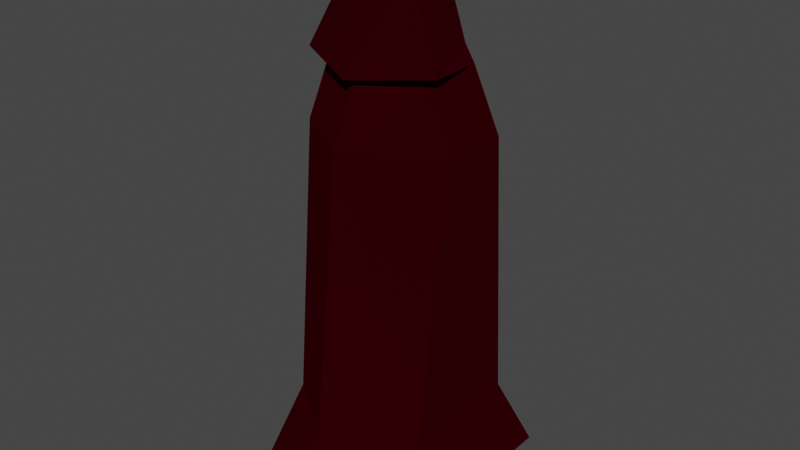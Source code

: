 # Source: untitled.blend  (saved by Blender 2.92.15; exported with 4.5.12 LTS)
import bpy
from mathutils import Matrix  # noqa: F401  (used for matrix-valued properties, if any)

bpy.ops.wm.read_factory_settings(use_empty=True)
scene = bpy.context.scene
scene.name = 'Scene'

# ---- collections
col_collection = bpy.data.collections.new('Collection'); scene.collection.children.link(col_collection)

# ---- materials (node trees are filled in below, after node groups)
mat_material = bpy.data.materials.new('Material')
mat_material.alpha_threshold = 0.0
mat_material.use_transparent_shadow = False
mat_material.line_color = (0.0, 0.0, 0.0, 1.0)

# ---- material node trees
mat_material.use_nodes = True; mat_material.node_tree.nodes.clear()
_N = mat_material.node_tree.nodes; _L = mat_material.node_tree.links
n0 = _N.new('ShaderNodeOutputMaterial'); n0.name = 'Material Output'; n0.location = (300, 300)
n1 = _N.new('ShaderNodeBsdfDiffuse'); n1.name = 'Diffuse BSDF'; n1.location = (10, 300)
n1.inputs[0].default_value = (0.02721, 0.0, 0.001131, 1.0)
n1.inputs[1].default_value = 0.4
_L.new(n1.outputs[0], n0.inputs[0])
n0.is_active_output = True

# ---- world
world_world = bpy.data.worlds.new('World'); scene.world = world_world
world_world.use_nodes = True; world_world.node_tree.nodes.clear()
_N = world_world.node_tree.nodes; _L = world_world.node_tree.links
n0 = _N.new('ShaderNodeOutputWorld'); n0.name = 'World Output'; n0.location = (300, 300)
n1 = _N.new('ShaderNodeBackground'); n1.name = 'Background'; n1.location = (10, 300)
n1.inputs[0].default_value = (0.05088, 0.05088, 0.05088, 1.0)
_L.new(n1.outputs[0], n0.inputs[0])
n0.is_active_output = True
world_world.color = (0.05088, 0.05088, 0.05088)
world_world.use_sun_shadow = False
world_world.sun_shadow_jitter_overblur = 0.0

# ---- meshes
me_cube = bpy.data.meshes.new('Cube')
me_cube.from_pydata([(1.393, 0.6869, 0.9312), (1.691, 1.663, -1.0), (1.393, -0.6083, 0.9312), (1.691, -1.663, -1.0), (-1.363, 0.6869, 0.9312), (-1.695, 1.648, -0.9724), (-1.363, -0.6083, 0.9312), (-1.636, -1.663, -1.0), (1.042, -0.48, 1.291), (-1.0, -0.48, 1.291), (1.042, 0.48, 1.291), (-1.0, 0.48, 1.291), (1.243, -0.6777, 1.32), (-1.243, -0.6777, 1.32), (0.7846, 0.5871, 1.366), (-0.7846, 0.5871, 1.366), (0.573, -0.4173, 1.759), (-0.573, -0.4173, 1.759), (0.5131, 0.594, 1.606), (-0.5131, 0.594, 1.606), (-0.1561, 1.163, 0.9312), (-0.1789, -2.886, -1.0), (-0.18, -1.32, 0.9312), (-0.1789, 2.886, -1.0), (-0.1058, -0.833, 1.291), (-0.1058, 0.833, 1.291), (-0.1674, -1.1, 1.255), (-0.08565, 1.074, 1.322), (-0.07033, -0.7831, 1.791), (-0.08087, 0.8975, 1.666), (1.324, 1.099, -0.5853), (-1.3, -1.099, -0.5853), (1.324, -1.099, -0.5853), (-1.3, 1.099, -0.5853), (-0.1509, 1.907, -0.5853), (-0.1509, -1.907, -0.5853), (-0.2354, 2.84, -0.999), (-0.5844, 2.555, -0.9926), (-0.5014, 1.661, -0.5853), (-0.1784, 2.87, -0.9932), (0.4355, 2.484, -1.0), (0.2989, 1.661, -0.5853), (-0.1789, 2.543, -1.0)], [(42, 21), (20, 34), (38, 34), (36, 37), (34, 39), (34, 41), (23, 42), (40, 42), (42, 37)], [(2, 0, 10, 8), (35, 22, 6, 31), (31, 6, 4, 33), (30, 0, 2, 32), (11, 9, 13, 15), (20, 4, 11, 25), (22, 2, 8, 24), (4, 6, 9, 11), (6, 22, 24, 9), (24, 8, 12, 26), (25, 11, 15, 27), (8, 10, 14, 12), (29, 19, 17, 28), (12, 14, 18, 16), (15, 13, 17, 19), (26, 12, 16, 28), (9, 24, 26, 13), (10, 25, 27, 14), (18, 29, 28, 16), (13, 26, 28, 17), (0, 20, 25, 10), (33, 4, 20, 38), (32, 2, 22, 35), (3, 32, 35, 21), (5, 33, 38, 37), (23, 39, 40), (1, 30, 32, 3), (7, 31, 33, 5), (21, 35, 31, 7), (41, 20, 0, 30), (36, 39, 23), (41, 30, 1, 40)])
_uv = me_cube.uv_layers.new(name='UVMap')
_uv.uv.foreach_set('vector', [0.625, 0.75, 0.625, 0.5, 0.625, 0.5, 0.625, 0.75, 0.4287, 0.8905, 0.625, 0.8905, 0.625, 1.0, 0.4287, 1.0, 0.4287, 0.0, 0.625, 0.0, 0.625, 0.25, 0.4287, 0.25, 0.4287, 0.5, 0.625, 0.5, 0.625, 0.75, 0.4287, 0.75, 0.625, 0.25, 0.625, 0.0, 0.625, 0.0, 0.625, 0.25, 0.625, 0.3595, 0.625, 0.25, 0.625, 0.25, 0.625, 0.3595, 0.625, 0.8905, 0.625, 0.75, 0.625, 0.75, 0.625, 0.8905, 0.625, 0.25, 0.625, 0.0, 0.625, 0.0, 0.625, 0.25, 0.625, 1.0, 0.625, 0.8905, 0.625, 0.8905, 0.625, 1.0, 0.625, 0.8905, 0.625, 0.75, 0.625, 0.75, 0.625, 0.8905, 0.625, 0.3595, 0.625, 0.25, 0.625, 0.25, 0.625, 0.3595, 0.625, 0.75, 0.625, 0.5, 0.625, 0.5, 0.625, 0.75, 0.7655, 0.5, 0.875, 0.5, 0.875, 0.75, 0.7655, 0.75, 0.625, 0.75, 0.625, 0.5, 0.625, 0.5, 0.625, 0.75, 0.625, 0.25, 0.625, 0.0, 0.625, 0.0, 0.625, 0.25, 0.625, 0.8905, 0.625, 0.75, 0.625, 0.75, 0.625, 0.8905, 0.625, 1.0, 0.625, 0.8905, 0.625, 0.8905, 0.625, 1.0, 0.625, 0.5, 0.625, 0.3595, 0.625, 0.3595, 0.625, 0.5, 0.625, 0.5, 0.7655, 0.5, 0.7655, 0.75, 0.625, 0.75, 0.625, 1.0, 0.625, 0.8905, 0.625, 0.8905, 0.625, 1.0, 0.625, 0.5, 0.625, 0.3595, 0.625, 0.3595, 0.625, 0.5, 0.4287, 0.25, 0.625, 0.25, 0.625, 0.3595, 0.4287, 0.3261, 0.4287, 0.75, 0.625, 0.75, 0.625, 0.8905, 0.4287, 0.8905, 0.375, 0.75, 0.4287, 0.75, 0.4287, 0.8905, 0.375, 0.8905, 0.375, 0.25, 0.4287, 0.25, 0.4287, 0.3261, 0.375, 0.3302, 0.375, 0.3595, 0.3759, 0.3595, 0.375, 0.4057, 0.375, 0.5, 0.4287, 0.5, 0.4287, 0.75, 0.375, 0.75, 0.375, 0.0, 0.4287, 0.0, 0.4287, 0.25, 0.375, 0.25, 0.375, 0.8905, 0.4287, 0.8905, 0.4287, 1.0, 0.375, 1.0, 0.4287, 0.4023, 0.625, 0.3595, 0.625, 0.5, 0.4287, 0.5, 0.375, 0.3554, 0.3759, 0.3595, 0.375, 0.3595, 0.4287, 0.4023, 0.4287, 0.5, 0.375, 0.5, 0.375, 0.4057])
me_cube.materials.append(mat_material)
me_cube.use_remesh_preserve_volume = False
me_cube.use_remesh_preserve_attributes = False
me_cube.use_mirror_x = True
me_cube.use_mirror_vertex_groups = False
me_cube.update()

# ---- objects
ob_phantom = bpy.data.objects.new('phantom', me_cube)

# ---- transforms, parenting, visibility, modifiers, constraints
ob_phantom.location = (0.0, 0.0, 0.5331)
ob_phantom.scale = (1.0, 1.0, 3.192)
ob_phantom.lock_rotations_4d = False
ob_phantom.empty_display_type = 'ARROWS'
ob_phantom.lineart.crease_threshold = 0.0
ob_phantom.use_mesh_mirror_x = True

# ---- collection membership
col_collection.objects.link(ob_phantom)

# ---- scene / render settings (as saved in the file)
scene.frame_start = 1; scene.frame_end = 250; scene.frame_set(1)
scene.render.engine = 'BLENDER_EEVEE_NEXT'
scene.cycles.use_denoising = False
scene.cycles.samples = 128
scene.cycles.sampling_pattern = 'TABULATED_SOBOL'
scene.cycles.use_adaptive_sampling = False
scene.cycles.use_light_tree = False
scene.view_settings.view_transform = 'Filmic'
bpy.context.view_layer.update()

# ---- added for rendering (the .blend has no active camera and no usable light): camera, sun
cam_auto = bpy.data.cameras.new('AutoCamera')
cam_auto.lens = 50.0
cam_auto.sensor_width = 36.0
cam_auto.clip_end = 1000.0
ob_auto_camera = bpy.data.objects.new('AutoCamera', cam_auto)
scene.collection.objects.link(ob_auto_camera)
ob_auto_camera.location = (10.3085, -12.3727, 10.0448)
ob_auto_camera.rotation_euler = (1.09748, -7.21219e-08, 0.694738)
scene.camera = ob_auto_camera
light_auto_sun = bpy.data.lights.new('AutoSun', 'SUN')
light_auto_sun.energy = 3.0
light_auto_sun.angle = 0.0523599
ob_auto_sun = bpy.data.objects.new('AutoSun', light_auto_sun)
scene.collection.objects.link(ob_auto_sun)
ob_auto_sun.rotation_euler = (0.872665, 0.174533, 0.523599)
bpy.context.view_layer.update()
